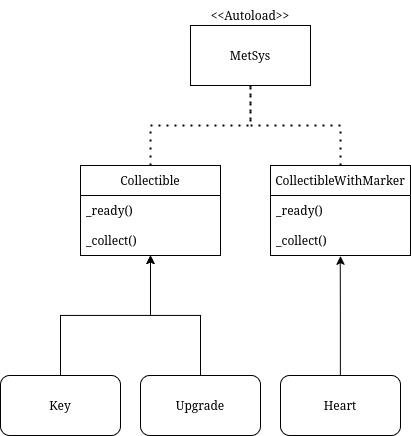

The diagram above was exported from draw.io. Its source (the exported page's mxGraphModel, read from the mxfile embedded in the PNG):
<mxGraphModel dx="994" dy="719" grid="1" gridSize="10" guides="1" tooltips="1" connect="1" arrows="1" fold="1" page="1" pageScale="1" pageWidth="850" pageHeight="1100" math="0" shadow="0">
  <root>
    <mxCell id="0" />
    <mxCell id="1" parent="0" />
    <mxCell id="ecDWMTVBhGCSnat9WeaG-1" parent="1" style="swimlane;fontStyle=0;childLayout=stackLayout;horizontal=1;startSize=30;horizontalStack=0;resizeParent=1;resizeParentMax=0;resizeLast=0;collapsible=1;marginBottom=0;whiteSpace=wrap;html=1;" value="Collectible" vertex="1">
      <mxGeometry height="90" width="140" x="290" y="320" as="geometry" />
    </mxCell>
    <mxCell id="ecDWMTVBhGCSnat9WeaG-2" parent="ecDWMTVBhGCSnat9WeaG-1" style="text;strokeColor=none;fillColor=none;align=left;verticalAlign=middle;spacingLeft=4;spacingRight=4;overflow=hidden;points=[[0,0.5],[1,0.5]];portConstraint=eastwest;rotatable=0;whiteSpace=wrap;html=1;" value="_ready()" vertex="1">
      <mxGeometry height="30" width="140" y="30" as="geometry" />
    </mxCell>
    <mxCell id="ecDWMTVBhGCSnat9WeaG-3" parent="ecDWMTVBhGCSnat9WeaG-1" style="text;strokeColor=none;fillColor=none;align=left;verticalAlign=middle;spacingLeft=4;spacingRight=4;overflow=hidden;points=[[0,0.5],[1,0.5]];portConstraint=eastwest;rotatable=0;whiteSpace=wrap;html=1;" value="_collect()" vertex="1">
      <mxGeometry height="30" width="140" y="60" as="geometry" />
    </mxCell>
    <mxCell id="ecDWMTVBhGCSnat9WeaG-6" parent="1" style="swimlane;fontStyle=0;childLayout=stackLayout;horizontal=1;startSize=30;horizontalStack=0;resizeParent=1;resizeParentMax=0;resizeLast=0;collapsible=1;marginBottom=0;whiteSpace=wrap;html=1;" value="CollectibleWithMarker" vertex="1">
      <mxGeometry height="90" width="140" x="480" y="320" as="geometry" />
    </mxCell>
    <mxCell id="ecDWMTVBhGCSnat9WeaG-7" parent="ecDWMTVBhGCSnat9WeaG-6" style="text;strokeColor=none;fillColor=none;align=left;verticalAlign=middle;spacingLeft=4;spacingRight=4;overflow=hidden;points=[[0,0.5],[1,0.5]];portConstraint=eastwest;rotatable=0;whiteSpace=wrap;html=1;" value="_ready()" vertex="1">
      <mxGeometry height="30" width="140" y="30" as="geometry" />
    </mxCell>
    <mxCell id="ecDWMTVBhGCSnat9WeaG-8" parent="ecDWMTVBhGCSnat9WeaG-6" style="text;strokeColor=none;fillColor=none;align=left;verticalAlign=middle;spacingLeft=4;spacingRight=4;overflow=hidden;points=[[0,0.5],[1,0.5]];portConstraint=eastwest;rotatable=0;whiteSpace=wrap;html=1;" value="_collect()" vertex="1">
      <mxGeometry height="30" width="140" y="60" as="geometry" />
    </mxCell>
    <mxCell id="ecDWMTVBhGCSnat9WeaG-10" parent="1" style="rounded=1;whiteSpace=wrap;html=1;" value="Upgrade" vertex="1">
      <mxGeometry height="60" width="120" x="350" y="530" as="geometry" />
    </mxCell>
    <mxCell id="ecDWMTVBhGCSnat9WeaG-11" parent="1" style="rounded=1;whiteSpace=wrap;html=1;" value="Heart" vertex="1">
      <mxGeometry height="60" width="120" x="490" y="530" as="geometry" />
    </mxCell>
    <mxCell id="ecDWMTVBhGCSnat9WeaG-12" edge="1" parent="1" source="ecDWMTVBhGCSnat9WeaG-10" style="edgeStyle=orthogonalEdgeStyle;rounded=0;orthogonalLoop=1;jettySize=auto;html=1;exitX=0.5;exitY=0;exitDx=0;exitDy=0;entryX=0.5;entryY=1;entryDx=0;entryDy=0;entryPerimeter=0;" target="ecDWMTVBhGCSnat9WeaG-3">
      <mxGeometry relative="1" as="geometry" />
    </mxCell>
    <mxCell id="ecDWMTVBhGCSnat9WeaG-13" edge="1" parent="1" source="ecDWMTVBhGCSnat9WeaG-11" style="edgeStyle=orthogonalEdgeStyle;rounded=0;orthogonalLoop=1;jettySize=auto;html=1;exitX=0.5;exitY=0;exitDx=0;exitDy=0;entryX=0.499;entryY=1.019;entryDx=0;entryDy=0;entryPerimeter=0;" target="ecDWMTVBhGCSnat9WeaG-8">
      <mxGeometry relative="1" as="geometry" />
    </mxCell>
    <mxCell id="ecDWMTVBhGCSnat9WeaG-19" parent="1" style="rounded=0;whiteSpace=wrap;html=1;" value="MetSys" vertex="1">
      <mxGeometry height="60" width="120" x="400" y="180" as="geometry" />
    </mxCell>
    <mxCell id="ecDWMTVBhGCSnat9WeaG-20" parent="1" style="text;html=1;whiteSpace=wrap;strokeColor=none;fillColor=none;align=center;verticalAlign=middle;rounded=0;" value="&amp;lt;&amp;lt;Autoload&amp;gt;&amp;gt;" vertex="1">
      <mxGeometry height="30" width="60" x="430" y="155" as="geometry" />
    </mxCell>
    <mxCell id="ecDWMTVBhGCSnat9WeaG-21" edge="1" parent="1" source="ecDWMTVBhGCSnat9WeaG-1" style="endArrow=none;dashed=1;html=1;dashPattern=1 3;strokeWidth=2;rounded=0;entryX=0.5;entryY=1;entryDx=0;entryDy=0;exitX=0.5;exitY=0;exitDx=0;exitDy=0;" target="ecDWMTVBhGCSnat9WeaG-19" value="">
      <mxGeometry height="50" relative="1" width="50" as="geometry">
        <Array as="points">
          <mxPoint x="360" y="280" />
          <mxPoint x="460" y="280" />
        </Array>
        <mxPoint x="460" y="480" as="sourcePoint" />
        <mxPoint x="510" y="430" as="targetPoint" />
      </mxGeometry>
    </mxCell>
    <mxCell id="ecDWMTVBhGCSnat9WeaG-22" edge="1" parent="1" source="ecDWMTVBhGCSnat9WeaG-6" style="endArrow=none;dashed=1;html=1;dashPattern=1 3;strokeWidth=2;rounded=0;entryX=0.5;entryY=1;entryDx=0;entryDy=0;exitX=0.5;exitY=0;exitDx=0;exitDy=0;" target="ecDWMTVBhGCSnat9WeaG-19" value="">
      <mxGeometry height="50" relative="1" width="50" as="geometry">
        <Array as="points">
          <mxPoint x="550" y="280" />
          <mxPoint x="460" y="280" />
        </Array>
        <mxPoint x="460" y="480" as="sourcePoint" />
        <mxPoint x="510" y="430" as="targetPoint" />
      </mxGeometry>
    </mxCell>
    <mxCell id="ecDWMTVBhGCSnat9WeaG-24" edge="1" parent="1" source="ecDWMTVBhGCSnat9WeaG-23" style="edgeStyle=orthogonalEdgeStyle;rounded=0;orthogonalLoop=1;jettySize=auto;html=1;exitX=0.5;exitY=0;exitDx=0;exitDy=0;entryX=0.5;entryY=1;entryDx=0;entryDy=0;" target="ecDWMTVBhGCSnat9WeaG-1">
      <mxGeometry relative="1" as="geometry" />
    </mxCell>
    <mxCell id="ecDWMTVBhGCSnat9WeaG-23" parent="1" style="rounded=1;whiteSpace=wrap;html=1;" value="Key" vertex="1">
      <mxGeometry height="60" width="120" x="210" y="530" as="geometry" />
    </mxCell>
  </root>
</mxGraphModel>